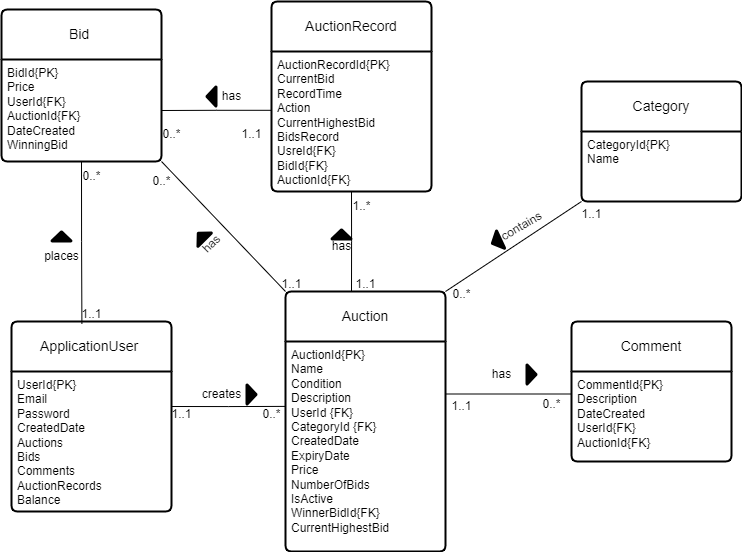

The diagram above was exported from draw.io. Its source (the exported page's mxGraphModel, read from the mxfile embedded in the PNG):
<mxGraphModel dx="1059" dy="1826" grid="1" gridSize="10" guides="1" tooltips="1" connect="1" arrows="1" fold="1" page="1" pageScale="1" pageWidth="827" pageHeight="1169" math="0" shadow="0">
  <root>
    <mxCell id="0" />
    <mxCell id="1" parent="0" />
    <mxCell id="6nlgRHZ_vXfWehiGqkvP-1" value="Bid&amp;nbsp;" style="swimlane;childLayout=stackLayout;horizontal=1;startSize=50;horizontalStack=0;rounded=1;fontSize=14;fontStyle=0;strokeWidth=2;resizeParent=0;resizeLast=1;shadow=0;dashed=0;align=center;arcSize=4;whiteSpace=wrap;html=1;" parent="1" vertex="1">
      <mxGeometry x="50" y="-42" width="160" height="152" as="geometry" />
    </mxCell>
    <mxCell id="6nlgRHZ_vXfWehiGqkvP-2" value="BidId{PK}&lt;div&gt;Price&lt;/div&gt;&lt;div&gt;UserId{FK}&lt;/div&gt;&lt;div&gt;AuctionId{FK}&lt;/div&gt;&lt;div&gt;DateCreated&lt;/div&gt;&lt;div&gt;WinningBid&lt;/div&gt;&lt;div&gt;&lt;br&gt;&lt;/div&gt;" style="align=left;strokeColor=none;fillColor=none;spacingLeft=4;fontSize=12;verticalAlign=top;resizable=0;rotatable=0;part=1;html=1;" parent="6nlgRHZ_vXfWehiGqkvP-1" vertex="1">
      <mxGeometry y="50" width="160" height="102" as="geometry" />
    </mxCell>
    <mxCell id="tsaYXc6KQ0J03PMpn4to-20" style="rounded=0;orthogonalLoop=1;jettySize=auto;html=1;exitX=0;exitY=0;exitDx=0;exitDy=0;entryX=1;entryY=1;entryDx=0;entryDy=0;strokeColor=default;endArrow=none;endFill=0;" edge="1" parent="1" source="6nlgRHZ_vXfWehiGqkvP-3" target="6nlgRHZ_vXfWehiGqkvP-2">
      <mxGeometry relative="1" as="geometry" />
    </mxCell>
    <mxCell id="tsaYXc6KQ0J03PMpn4to-23" style="rounded=0;orthogonalLoop=1;jettySize=auto;html=1;exitX=1;exitY=0;exitDx=0;exitDy=0;entryX=0;entryY=1;entryDx=0;entryDy=0;endArrow=none;endFill=0;" edge="1" parent="1" source="6nlgRHZ_vXfWehiGqkvP-3" target="6nlgRHZ_vXfWehiGqkvP-6">
      <mxGeometry relative="1" as="geometry" />
    </mxCell>
    <mxCell id="6nlgRHZ_vXfWehiGqkvP-3" value="Auction" style="swimlane;childLayout=stackLayout;horizontal=1;startSize=50;horizontalStack=0;rounded=1;fontSize=14;fontStyle=0;strokeWidth=2;resizeParent=0;resizeLast=1;shadow=0;dashed=0;align=center;arcSize=4;whiteSpace=wrap;html=1;" parent="1" vertex="1">
      <mxGeometry x="334" y="240" width="160" height="260" as="geometry" />
    </mxCell>
    <mxCell id="6nlgRHZ_vXfWehiGqkvP-4" value="AuctionId{PK}&lt;div&gt;Name&lt;/div&gt;&lt;div&gt;Condition&lt;/div&gt;&lt;div&gt;Description&lt;/div&gt;&lt;div&gt;UserId {FK}&lt;/div&gt;&lt;div&gt;CategoryId {FK}&lt;/div&gt;&lt;div&gt;CreatedDate&lt;/div&gt;&lt;div&gt;ExpiryDate&lt;/div&gt;&lt;div&gt;Price&lt;/div&gt;&lt;div&gt;NumberOfBids&lt;/div&gt;&lt;div&gt;IsActive&lt;/div&gt;&lt;div&gt;WinnerBidId{FK}&lt;/div&gt;&lt;div&gt;CurrentHighestBid&lt;/div&gt;" style="align=left;strokeColor=none;fillColor=none;spacingLeft=4;fontSize=12;verticalAlign=top;resizable=0;rotatable=0;part=1;html=1;" parent="6nlgRHZ_vXfWehiGqkvP-3" vertex="1">
      <mxGeometry y="50" width="160" height="210" as="geometry" />
    </mxCell>
    <mxCell id="6nlgRHZ_vXfWehiGqkvP-5" value="Category" style="swimlane;childLayout=stackLayout;horizontal=1;startSize=50;horizontalStack=0;rounded=1;fontSize=14;fontStyle=0;strokeWidth=2;resizeParent=0;resizeLast=1;shadow=0;dashed=0;align=center;arcSize=4;whiteSpace=wrap;html=1;" parent="1" vertex="1">
      <mxGeometry x="630" y="30" width="160" height="120" as="geometry" />
    </mxCell>
    <mxCell id="6nlgRHZ_vXfWehiGqkvP-6" value="CategoryId{PK}&lt;div&gt;Name&lt;/div&gt;" style="align=left;strokeColor=none;fillColor=none;spacingLeft=4;fontSize=12;verticalAlign=top;resizable=0;rotatable=0;part=1;html=1;" parent="6nlgRHZ_vXfWehiGqkvP-5" vertex="1">
      <mxGeometry y="50" width="160" height="70" as="geometry" />
    </mxCell>
    <mxCell id="6nlgRHZ_vXfWehiGqkvP-7" value="Comment" style="swimlane;childLayout=stackLayout;horizontal=1;startSize=50;horizontalStack=0;rounded=1;fontSize=14;fontStyle=0;strokeWidth=2;resizeParent=0;resizeLast=1;shadow=0;dashed=0;align=center;arcSize=4;whiteSpace=wrap;html=1;" parent="1" vertex="1">
      <mxGeometry x="620" y="270" width="160" height="140" as="geometry" />
    </mxCell>
    <mxCell id="6nlgRHZ_vXfWehiGqkvP-8" value="CommentId{PK}&lt;div&gt;Description&lt;/div&gt;&lt;div&gt;DateCreated&lt;/div&gt;&lt;div&gt;UserId{FK}&lt;/div&gt;&lt;div&gt;AuctionId{FK}&lt;/div&gt;" style="align=left;strokeColor=none;fillColor=none;spacingLeft=4;fontSize=12;verticalAlign=top;resizable=0;rotatable=0;part=1;html=1;" parent="6nlgRHZ_vXfWehiGqkvP-7" vertex="1">
      <mxGeometry y="50" width="160" height="90" as="geometry" />
    </mxCell>
    <mxCell id="6nlgRHZ_vXfWehiGqkvP-11" value="ApplicationUser&amp;nbsp;" style="swimlane;childLayout=stackLayout;horizontal=1;startSize=50;horizontalStack=0;rounded=1;fontSize=14;fontStyle=0;strokeWidth=2;resizeParent=0;resizeLast=1;shadow=0;dashed=0;align=center;arcSize=4;whiteSpace=wrap;html=1;" parent="1" vertex="1">
      <mxGeometry x="60" y="270" width="160" height="190" as="geometry" />
    </mxCell>
    <mxCell id="6nlgRHZ_vXfWehiGqkvP-12" value="&lt;div&gt;UserId{PK}&lt;/div&gt;Email&lt;div&gt;Password&lt;/div&gt;&lt;div&gt;CreatedDate&lt;/div&gt;&lt;div&gt;Auctions&lt;/div&gt;&lt;div&gt;Bids&lt;/div&gt;&lt;div&gt;Comments&lt;/div&gt;&lt;div&gt;AuctionRecords&lt;/div&gt;&lt;div&gt;Balance&lt;/div&gt;" style="align=left;strokeColor=none;fillColor=none;spacingLeft=4;fontSize=12;verticalAlign=top;resizable=0;rotatable=0;part=1;html=1;" parent="6nlgRHZ_vXfWehiGqkvP-11" vertex="1">
      <mxGeometry y="50" width="160" height="140" as="geometry" />
    </mxCell>
    <mxCell id="tsaYXc6KQ0J03PMpn4to-2" style="edgeStyle=orthogonalEdgeStyle;rounded=0;orthogonalLoop=1;jettySize=auto;html=1;exitX=0.5;exitY=1;exitDx=0;exitDy=0;" edge="1" parent="6nlgRHZ_vXfWehiGqkvP-11" source="6nlgRHZ_vXfWehiGqkvP-12" target="6nlgRHZ_vXfWehiGqkvP-12">
      <mxGeometry relative="1" as="geometry" />
    </mxCell>
    <mxCell id="6nlgRHZ_vXfWehiGqkvP-15" value="AuctionRecord" style="swimlane;childLayout=stackLayout;horizontal=1;startSize=50;horizontalStack=0;rounded=1;fontSize=14;fontStyle=0;strokeWidth=2;resizeParent=0;resizeLast=1;shadow=0;dashed=0;align=center;arcSize=4;whiteSpace=wrap;html=1;" parent="1" vertex="1">
      <mxGeometry x="320" y="-50" width="160" height="190" as="geometry" />
    </mxCell>
    <mxCell id="6nlgRHZ_vXfWehiGqkvP-16" value="AuctionRecordId{PK}&lt;div&gt;CurrentBid&lt;/div&gt;&lt;div&gt;RecordTime&lt;/div&gt;&lt;div&gt;Action&lt;/div&gt;&lt;div&gt;CurrentHighestBid&lt;/div&gt;&lt;div&gt;BidsRecord&lt;/div&gt;&lt;div&gt;UsreId{FK}&lt;/div&gt;&lt;div&gt;BidId{FK}&lt;/div&gt;&lt;div&gt;AuctionId{FK}&lt;/div&gt;&lt;div&gt;&lt;br&gt;&lt;/div&gt;" style="align=left;strokeColor=none;fillColor=none;spacingLeft=4;fontSize=12;verticalAlign=top;resizable=0;rotatable=0;part=1;html=1;" parent="6nlgRHZ_vXfWehiGqkvP-15" vertex="1">
      <mxGeometry y="50" width="160" height="140" as="geometry" />
    </mxCell>
    <mxCell id="tsaYXc6KQ0J03PMpn4to-4" value="1..1" style="text;html=1;align=center;verticalAlign=middle;resizable=0;points=[];autosize=1;strokeColor=none;fillColor=none;" vertex="1" parent="1">
      <mxGeometry x="210" y="348" width="40" height="30" as="geometry" />
    </mxCell>
    <mxCell id="tsaYXc6KQ0J03PMpn4to-5" value="0..*" style="text;html=1;align=center;verticalAlign=middle;resizable=0;points=[];autosize=1;strokeColor=none;fillColor=none;" vertex="1" parent="1">
      <mxGeometry x="300" y="348" width="40" height="30" as="geometry" />
    </mxCell>
    <mxCell id="tsaYXc6KQ0J03PMpn4to-6" value="creates" style="text;html=1;align=center;verticalAlign=middle;resizable=0;points=[];autosize=1;strokeColor=none;fillColor=none;" vertex="1" parent="1">
      <mxGeometry x="240" y="328" width="60" height="30" as="geometry" />
    </mxCell>
    <mxCell id="tsaYXc6KQ0J03PMpn4to-8" value="has" style="text;html=1;align=center;verticalAlign=middle;resizable=0;points=[];autosize=1;strokeColor=none;fillColor=none;" vertex="1" parent="1">
      <mxGeometry x="530" y="308" width="40" height="30" as="geometry" />
    </mxCell>
    <mxCell id="tsaYXc6KQ0J03PMpn4to-9" value="0..*" style="text;html=1;align=center;verticalAlign=middle;resizable=0;points=[];autosize=1;strokeColor=none;fillColor=none;" vertex="1" parent="1">
      <mxGeometry x="580" y="338" width="40" height="30" as="geometry" />
    </mxCell>
    <mxCell id="tsaYXc6KQ0J03PMpn4to-10" value="1..1" style="text;html=1;align=center;verticalAlign=middle;resizable=0;points=[];autosize=1;strokeColor=none;fillColor=none;" vertex="1" parent="1">
      <mxGeometry x="490" y="340" width="40" height="30" as="geometry" />
    </mxCell>
    <mxCell id="tsaYXc6KQ0J03PMpn4to-13" value="places" style="text;html=1;align=center;verticalAlign=middle;resizable=0;points=[];autosize=1;strokeColor=none;fillColor=none;" vertex="1" parent="1">
      <mxGeometry x="80" y="190" width="60" height="30" as="geometry" />
    </mxCell>
    <mxCell id="tsaYXc6KQ0J03PMpn4to-14" value="" style="strokeWidth=2;html=1;shape=mxgraph.flowchart.extract_or_measurement;whiteSpace=wrap;rotation=0;fillColor=#000000;" vertex="1" parent="1">
      <mxGeometry x="100" y="180" width="20" height="10" as="geometry" />
    </mxCell>
    <mxCell id="tsaYXc6KQ0J03PMpn4to-15" value="0..*" style="text;html=1;align=center;verticalAlign=middle;resizable=0;points=[];autosize=1;strokeColor=none;fillColor=none;" vertex="1" parent="1">
      <mxGeometry x="120" y="110" width="40" height="30" as="geometry" />
    </mxCell>
    <mxCell id="tsaYXc6KQ0J03PMpn4to-16" value="1..1" style="text;html=1;align=center;verticalAlign=middle;resizable=0;points=[];autosize=1;strokeColor=none;fillColor=none;" vertex="1" parent="1">
      <mxGeometry x="120" y="248" width="40" height="30" as="geometry" />
    </mxCell>
    <mxCell id="tsaYXc6KQ0J03PMpn4to-18" value="has" style="text;html=1;align=center;verticalAlign=middle;resizable=0;points=[];autosize=1;strokeColor=none;fillColor=none;rotation=-45;" vertex="1" parent="1">
      <mxGeometry x="240" y="178" width="40" height="30" as="geometry" />
    </mxCell>
    <mxCell id="tsaYXc6KQ0J03PMpn4to-21" value="0..*" style="text;html=1;align=center;verticalAlign=middle;resizable=0;points=[];autosize=1;strokeColor=none;fillColor=none;" vertex="1" parent="1">
      <mxGeometry x="190" y="115" width="40" height="30" as="geometry" />
    </mxCell>
    <mxCell id="tsaYXc6KQ0J03PMpn4to-22" value="1..1" style="text;html=1;align=center;verticalAlign=middle;resizable=0;points=[];autosize=1;strokeColor=none;fillColor=none;" vertex="1" parent="1">
      <mxGeometry x="320" y="218" width="40" height="30" as="geometry" />
    </mxCell>
    <mxCell id="tsaYXc6KQ0J03PMpn4to-25" value="contains" style="text;html=1;align=center;verticalAlign=middle;resizable=0;points=[];autosize=1;strokeColor=none;fillColor=none;rotation=-30;" vertex="1" parent="1">
      <mxGeometry x="535" y="160" width="70" height="30" as="geometry" />
    </mxCell>
    <mxCell id="tsaYXc6KQ0J03PMpn4to-26" value="0..*" style="text;html=1;align=center;verticalAlign=middle;resizable=0;points=[];autosize=1;strokeColor=none;fillColor=none;" vertex="1" parent="1">
      <mxGeometry x="490" y="228" width="40" height="30" as="geometry" />
    </mxCell>
    <mxCell id="tsaYXc6KQ0J03PMpn4to-27" value="1..1" style="text;html=1;align=center;verticalAlign=middle;resizable=0;points=[];autosize=1;strokeColor=none;fillColor=none;" vertex="1" parent="1">
      <mxGeometry x="620" y="148" width="40" height="30" as="geometry" />
    </mxCell>
    <mxCell id="tsaYXc6KQ0J03PMpn4to-30" value="has" style="text;html=1;align=center;verticalAlign=middle;resizable=0;points=[];autosize=1;strokeColor=none;fillColor=none;rotation=0;" vertex="1" parent="1">
      <mxGeometry x="370" y="180" width="40" height="30" as="geometry" />
    </mxCell>
    <mxCell id="tsaYXc6KQ0J03PMpn4to-31" value="1..*" style="text;html=1;align=center;verticalAlign=middle;resizable=0;points=[];autosize=1;strokeColor=none;fillColor=none;" vertex="1" parent="1">
      <mxGeometry x="390" y="140" width="40" height="30" as="geometry" />
    </mxCell>
    <mxCell id="tsaYXc6KQ0J03PMpn4to-32" value="1..1" style="text;html=1;align=center;verticalAlign=middle;resizable=0;points=[];autosize=1;strokeColor=none;fillColor=none;" vertex="1" parent="1">
      <mxGeometry x="394" y="218" width="40" height="30" as="geometry" />
    </mxCell>
    <mxCell id="tsaYXc6KQ0J03PMpn4to-34" style="edgeStyle=orthogonalEdgeStyle;rounded=0;orthogonalLoop=1;jettySize=auto;html=1;exitX=1;exitY=0.25;exitDx=0;exitDy=0;entryX=0;entryY=0.25;entryDx=0;entryDy=0;endArrow=none;endFill=0;" edge="1" parent="1" source="6nlgRHZ_vXfWehiGqkvP-4" target="6nlgRHZ_vXfWehiGqkvP-8">
      <mxGeometry relative="1" as="geometry" />
    </mxCell>
    <mxCell id="tsaYXc6KQ0J03PMpn4to-35" style="edgeStyle=orthogonalEdgeStyle;rounded=0;orthogonalLoop=1;jettySize=auto;html=1;exitX=0.5;exitY=1;exitDx=0;exitDy=0;endArrow=none;endFill=0;" edge="1" parent="1" source="6nlgRHZ_vXfWehiGqkvP-16">
      <mxGeometry relative="1" as="geometry">
        <mxPoint x="400" y="240" as="targetPoint" />
      </mxGeometry>
    </mxCell>
    <mxCell id="tsaYXc6KQ0J03PMpn4to-36" style="edgeStyle=orthogonalEdgeStyle;rounded=0;orthogonalLoop=1;jettySize=auto;html=1;exitX=0;exitY=0.42;exitDx=0;exitDy=0;entryX=1;entryY=0.5;entryDx=0;entryDy=0;endArrow=none;endFill=0;exitPerimeter=0;" edge="1" parent="1" source="6nlgRHZ_vXfWehiGqkvP-16" target="6nlgRHZ_vXfWehiGqkvP-2">
      <mxGeometry relative="1" as="geometry" />
    </mxCell>
    <mxCell id="tsaYXc6KQ0J03PMpn4to-38" value="has" style="text;html=1;align=center;verticalAlign=middle;resizable=0;points=[];autosize=1;strokeColor=none;fillColor=none;" vertex="1" parent="1">
      <mxGeometry x="260" y="30" width="40" height="30" as="geometry" />
    </mxCell>
    <mxCell id="tsaYXc6KQ0J03PMpn4to-39" value="0..*" style="text;html=1;align=center;verticalAlign=middle;resizable=0;points=[];autosize=1;strokeColor=none;fillColor=none;" vertex="1" parent="1">
      <mxGeometry x="200" y="68" width="40" height="30" as="geometry" />
    </mxCell>
    <mxCell id="tsaYXc6KQ0J03PMpn4to-40" value="1..1" style="text;html=1;align=center;verticalAlign=middle;resizable=0;points=[];autosize=1;strokeColor=none;fillColor=none;" vertex="1" parent="1">
      <mxGeometry x="280" y="68" width="40" height="30" as="geometry" />
    </mxCell>
    <mxCell id="tsaYXc6KQ0J03PMpn4to-41" style="edgeStyle=orthogonalEdgeStyle;rounded=0;orthogonalLoop=1;jettySize=auto;html=1;exitX=0.5;exitY=1;exitDx=0;exitDy=0;entryX=0.44;entryY=0.012;entryDx=0;entryDy=0;entryPerimeter=0;endArrow=none;endFill=0;" edge="1" parent="1" source="6nlgRHZ_vXfWehiGqkvP-2" target="6nlgRHZ_vXfWehiGqkvP-11">
      <mxGeometry relative="1" as="geometry" />
    </mxCell>
    <mxCell id="tsaYXc6KQ0J03PMpn4to-42" value="" style="strokeWidth=2;html=1;shape=mxgraph.flowchart.extract_or_measurement;whiteSpace=wrap;rotation=-45;fillColor=#000000;" vertex="1" parent="1">
      <mxGeometry x="240" y="180" width="20" height="10" as="geometry" />
    </mxCell>
    <mxCell id="tsaYXc6KQ0J03PMpn4to-43" value="" style="strokeWidth=2;html=1;shape=mxgraph.flowchart.extract_or_measurement;whiteSpace=wrap;rotation=90;fillColor=#000000;" vertex="1" parent="1">
      <mxGeometry x="290" y="338" width="20" height="10" as="geometry" />
    </mxCell>
    <mxCell id="tsaYXc6KQ0J03PMpn4to-47" value="" style="strokeWidth=2;html=1;shape=mxgraph.flowchart.extract_or_measurement;whiteSpace=wrap;rotation=90;fillColor=#000000;" vertex="1" parent="1">
      <mxGeometry x="570" y="318" width="20" height="10" as="geometry" />
    </mxCell>
    <mxCell id="tsaYXc6KQ0J03PMpn4to-49" value="" style="strokeWidth=2;html=1;shape=mxgraph.flowchart.extract_or_measurement;whiteSpace=wrap;rotation=-115;fillColor=#000000;" vertex="1" parent="1">
      <mxGeometry x="535" y="185" width="20" height="10" as="geometry" />
    </mxCell>
    <mxCell id="tsaYXc6KQ0J03PMpn4to-50" value="" style="strokeWidth=2;html=1;shape=mxgraph.flowchart.extract_or_measurement;whiteSpace=wrap;rotation=0;fillColor=#000000;" vertex="1" parent="1">
      <mxGeometry x="380" y="178" width="20" height="10" as="geometry" />
    </mxCell>
    <mxCell id="tsaYXc6KQ0J03PMpn4to-55" value="" style="strokeWidth=2;html=1;shape=mxgraph.flowchart.extract_or_measurement;whiteSpace=wrap;rotation=-90;fillColor=#000000;" vertex="1" parent="1">
      <mxGeometry x="250" y="40" width="20" height="10" as="geometry" />
    </mxCell>
    <mxCell id="tsaYXc6KQ0J03PMpn4to-57" style="edgeStyle=orthogonalEdgeStyle;rounded=0;orthogonalLoop=1;jettySize=auto;html=1;exitX=1;exitY=0.25;exitDx=0;exitDy=0;entryX=0.002;entryY=0.309;entryDx=0;entryDy=0;entryPerimeter=0;endArrow=none;endFill=0;" edge="1" parent="1" source="6nlgRHZ_vXfWehiGqkvP-12" target="6nlgRHZ_vXfWehiGqkvP-4">
      <mxGeometry relative="1" as="geometry" />
    </mxCell>
  </root>
</mxGraphModel>